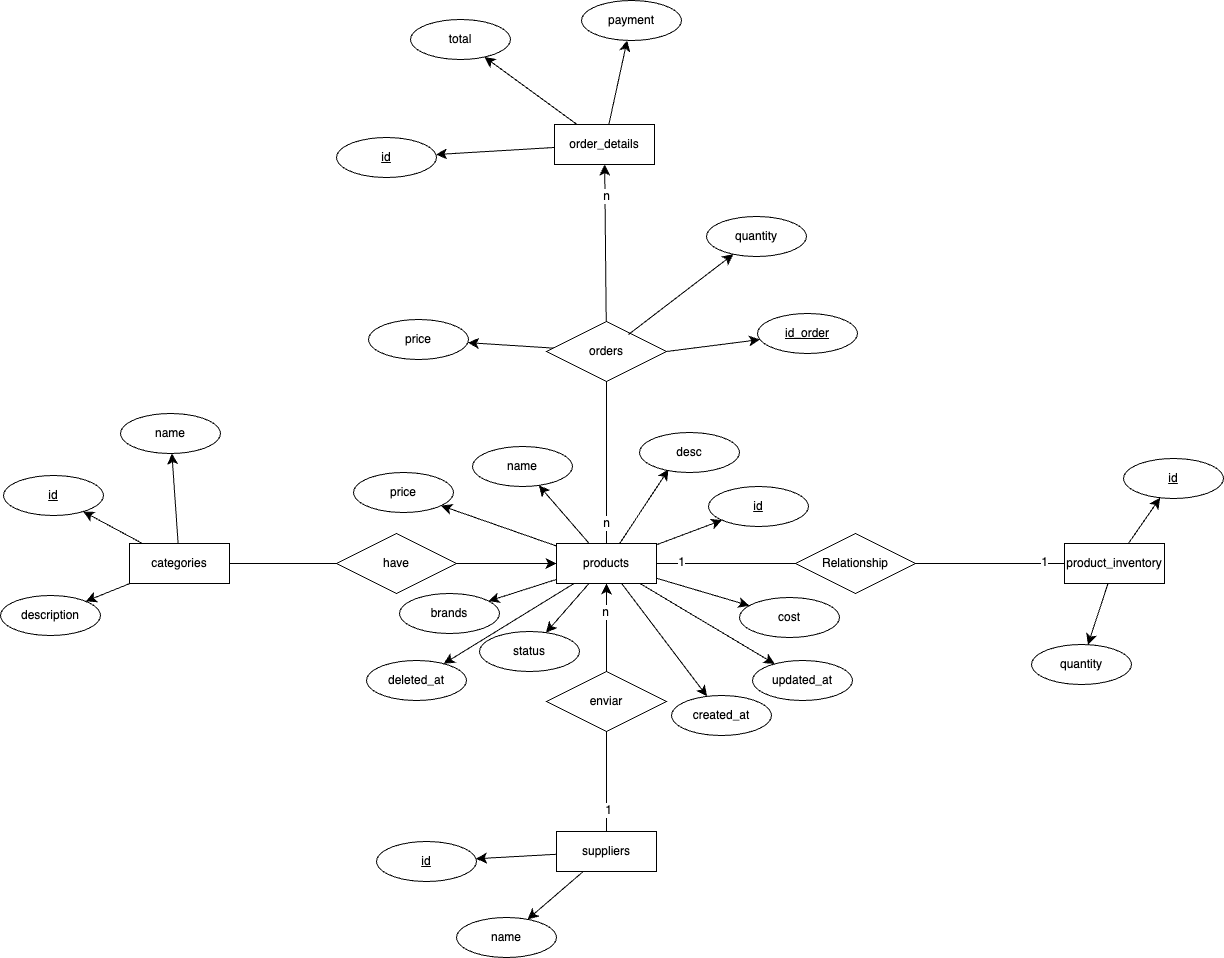

The diagram above was exported from draw.io. Its source (the exported page's mxGraphModel, read from the mxfile embedded in the PNG):
<mxGraphModel dx="2234" dy="1211" grid="0" gridSize="10" guides="1" tooltips="1" connect="1" arrows="1" fold="1" page="0" pageScale="1" pageWidth="850" pageHeight="1100" math="0" shadow="0">
  <root>
    <mxCell id="0" />
    <mxCell id="1" parent="0" />
    <mxCell id="r8yvqdKc0i9A8amMmGF2-26" style="edgeStyle=none;curved=1;rounded=0;orthogonalLoop=1;jettySize=auto;html=1;fontSize=12;startSize=8;endSize=8;" edge="1" parent="1" source="CPERqxWRptRkF0rMg_e9-2" target="r8yvqdKc0i9A8amMmGF2-23">
      <mxGeometry relative="1" as="geometry" />
    </mxCell>
    <mxCell id="r8yvqdKc0i9A8amMmGF2-43" style="edgeStyle=none;curved=1;rounded=0;orthogonalLoop=1;jettySize=auto;html=1;fontSize=12;startSize=8;endSize=8;" edge="1" parent="1" source="CPERqxWRptRkF0rMg_e9-2" target="r8yvqdKc0i9A8amMmGF2-39">
      <mxGeometry relative="1" as="geometry" />
    </mxCell>
    <mxCell id="r8yvqdKc0i9A8amMmGF2-44" style="edgeStyle=none;curved=1;rounded=0;orthogonalLoop=1;jettySize=auto;html=1;fontSize=12;startSize=8;endSize=8;" edge="1" parent="1" source="CPERqxWRptRkF0rMg_e9-2" target="r8yvqdKc0i9A8amMmGF2-38">
      <mxGeometry relative="1" as="geometry" />
    </mxCell>
    <mxCell id="r8yvqdKc0i9A8amMmGF2-45" style="edgeStyle=none;curved=1;rounded=0;orthogonalLoop=1;jettySize=auto;html=1;fontSize=12;startSize=8;endSize=8;" edge="1" parent="1" source="CPERqxWRptRkF0rMg_e9-2" target="r8yvqdKc0i9A8amMmGF2-40">
      <mxGeometry relative="1" as="geometry" />
    </mxCell>
    <mxCell id="r8yvqdKc0i9A8amMmGF2-86" style="edgeStyle=none;curved=1;rounded=0;orthogonalLoop=1;jettySize=auto;html=1;fontSize=12;startSize=8;endSize=8;" edge="1" parent="1" source="CPERqxWRptRkF0rMg_e9-2" target="r8yvqdKc0i9A8amMmGF2-85">
      <mxGeometry relative="1" as="geometry" />
    </mxCell>
    <mxCell id="r8yvqdKc0i9A8amMmGF2-88" style="edgeStyle=none;curved=1;rounded=0;orthogonalLoop=1;jettySize=auto;html=1;fontSize=12;startSize=8;endSize=8;" edge="1" parent="1" source="CPERqxWRptRkF0rMg_e9-2" target="r8yvqdKc0i9A8amMmGF2-87">
      <mxGeometry relative="1" as="geometry" />
    </mxCell>
    <mxCell id="r8yvqdKc0i9A8amMmGF2-92" style="edgeStyle=none;curved=1;rounded=0;orthogonalLoop=1;jettySize=auto;html=1;fontSize=12;startSize=8;endSize=8;" edge="1" parent="1" source="CPERqxWRptRkF0rMg_e9-2" target="r8yvqdKc0i9A8amMmGF2-89">
      <mxGeometry relative="1" as="geometry" />
    </mxCell>
    <mxCell id="r8yvqdKc0i9A8amMmGF2-93" style="edgeStyle=none;curved=1;rounded=0;orthogonalLoop=1;jettySize=auto;html=1;fontSize=12;startSize=8;endSize=8;" edge="1" parent="1" source="CPERqxWRptRkF0rMg_e9-2" target="r8yvqdKc0i9A8amMmGF2-90">
      <mxGeometry relative="1" as="geometry" />
    </mxCell>
    <mxCell id="r8yvqdKc0i9A8amMmGF2-94" style="edgeStyle=none;curved=1;rounded=0;orthogonalLoop=1;jettySize=auto;html=1;fontSize=12;startSize=8;endSize=8;" edge="1" parent="1" source="CPERqxWRptRkF0rMg_e9-2" target="r8yvqdKc0i9A8amMmGF2-91">
      <mxGeometry relative="1" as="geometry" />
    </mxCell>
    <mxCell id="CPERqxWRptRkF0rMg_e9-2" value="products" style="whiteSpace=wrap;html=1;align=center;" parent="1" vertex="1">
      <mxGeometry x="-43" y="217" width="100" height="40" as="geometry" />
    </mxCell>
    <mxCell id="r8yvqdKc0i9A8amMmGF2-29" style="edgeStyle=none;curved=1;rounded=0;orthogonalLoop=1;jettySize=auto;html=1;fontSize=12;startSize=8;endSize=8;" edge="1" parent="1" source="CPERqxWRptRkF0rMg_e9-3" target="r8yvqdKc0i9A8amMmGF2-22">
      <mxGeometry relative="1" as="geometry" />
    </mxCell>
    <mxCell id="r8yvqdKc0i9A8amMmGF2-42" style="edgeStyle=none;curved=1;rounded=0;orthogonalLoop=1;jettySize=auto;html=1;fontSize=12;startSize=8;endSize=8;" edge="1" parent="1" source="CPERqxWRptRkF0rMg_e9-3" target="r8yvqdKc0i9A8amMmGF2-41">
      <mxGeometry relative="1" as="geometry" />
    </mxCell>
    <mxCell id="CPERqxWRptRkF0rMg_e9-3" value="suppliers" style="whiteSpace=wrap;html=1;align=center;" parent="1" vertex="1">
      <mxGeometry x="-43" y="505" width="100" height="40" as="geometry" />
    </mxCell>
    <mxCell id="r8yvqdKc0i9A8amMmGF2-27" style="edgeStyle=none;curved=1;rounded=0;orthogonalLoop=1;jettySize=auto;html=1;fontSize=12;startSize=8;endSize=8;" edge="1" parent="1" source="CPERqxWRptRkF0rMg_e9-4" target="r8yvqdKc0i9A8amMmGF2-24">
      <mxGeometry relative="1" as="geometry" />
    </mxCell>
    <mxCell id="r8yvqdKc0i9A8amMmGF2-48" style="edgeStyle=none;curved=1;rounded=0;orthogonalLoop=1;jettySize=auto;html=1;fontSize=12;startSize=8;endSize=8;" edge="1" parent="1" source="CPERqxWRptRkF0rMg_e9-4" target="r8yvqdKc0i9A8amMmGF2-47">
      <mxGeometry relative="1" as="geometry" />
    </mxCell>
    <mxCell id="CPERqxWRptRkF0rMg_e9-4" value="product_inventory" style="whiteSpace=wrap;html=1;align=center;" parent="1" vertex="1">
      <mxGeometry x="465" y="217" width="100" height="40" as="geometry" />
    </mxCell>
    <mxCell id="r8yvqdKc0i9A8amMmGF2-9" value="" style="edgeStyle=none;curved=1;rounded=0;orthogonalLoop=1;jettySize=auto;html=1;fontSize=12;startSize=8;endSize=8;endArrow=none;endFill=0;" edge="1" parent="1" target="CPERqxWRptRkF0rMg_e9-2">
      <mxGeometry relative="1" as="geometry">
        <mxPoint x="7" y="55" as="sourcePoint" />
      </mxGeometry>
    </mxCell>
    <mxCell id="r8yvqdKc0i9A8amMmGF2-11" value="n" style="edgeLabel;html=1;align=center;verticalAlign=middle;resizable=0;points=[];fontSize=12;" vertex="1" connectable="0" parent="r8yvqdKc0i9A8amMmGF2-9">
      <mxGeometry x="0.7403" y="-1" relative="1" as="geometry">
        <mxPoint as="offset" />
      </mxGeometry>
    </mxCell>
    <mxCell id="r8yvqdKc0i9A8amMmGF2-1" value="" style="edgeStyle=none;curved=1;rounded=0;orthogonalLoop=1;jettySize=auto;html=1;fontSize=12;startSize=8;endSize=8;endArrow=none;endFill=0;" edge="1" parent="1" source="CPERqxWRptRkF0rMg_e9-9" target="CPERqxWRptRkF0rMg_e9-2">
      <mxGeometry relative="1" as="geometry" />
    </mxCell>
    <mxCell id="r8yvqdKc0i9A8amMmGF2-5" value="1" style="edgeLabel;html=1;align=center;verticalAlign=middle;resizable=0;points=[];fontSize=12;" vertex="1" connectable="0" parent="r8yvqdKc0i9A8amMmGF2-1">
      <mxGeometry x="0.6547" y="-2" relative="1" as="geometry">
        <mxPoint as="offset" />
      </mxGeometry>
    </mxCell>
    <mxCell id="r8yvqdKc0i9A8amMmGF2-2" value="" style="edgeStyle=none;curved=1;rounded=0;orthogonalLoop=1;jettySize=auto;html=1;fontSize=12;startSize=8;endSize=8;endArrow=none;endFill=0;" edge="1" parent="1" source="CPERqxWRptRkF0rMg_e9-9" target="CPERqxWRptRkF0rMg_e9-4">
      <mxGeometry relative="1" as="geometry" />
    </mxCell>
    <mxCell id="r8yvqdKc0i9A8amMmGF2-6" value="1" style="edgeLabel;html=1;align=center;verticalAlign=middle;resizable=0;points=[];fontSize=12;" vertex="1" connectable="0" parent="r8yvqdKc0i9A8amMmGF2-2">
      <mxGeometry x="0.7181" y="2" relative="1" as="geometry">
        <mxPoint as="offset" />
      </mxGeometry>
    </mxCell>
    <mxCell id="CPERqxWRptRkF0rMg_e9-9" value="Relationship" style="shape=rhombus;perimeter=rhombusPerimeter;whiteSpace=wrap;html=1;align=center;" parent="1" vertex="1">
      <mxGeometry x="196" y="207" width="120" height="60" as="geometry" />
    </mxCell>
    <mxCell id="r8yvqdKc0i9A8amMmGF2-3" value="" style="edgeStyle=none;curved=1;rounded=0;orthogonalLoop=1;jettySize=auto;html=1;fontSize=12;startSize=8;endSize=8;endArrow=none;endFill=0;" edge="1" parent="1" source="CPERqxWRptRkF0rMg_e9-10" target="CPERqxWRptRkF0rMg_e9-3">
      <mxGeometry relative="1" as="geometry">
        <Array as="points">
          <mxPoint x="7" y="451" />
        </Array>
      </mxGeometry>
    </mxCell>
    <mxCell id="r8yvqdKc0i9A8amMmGF2-7" value="1" style="edgeLabel;html=1;align=center;verticalAlign=middle;resizable=0;points=[];fontSize=12;" vertex="1" connectable="0" parent="r8yvqdKc0i9A8amMmGF2-3">
      <mxGeometry x="0.56" y="1" relative="1" as="geometry">
        <mxPoint as="offset" />
      </mxGeometry>
    </mxCell>
    <mxCell id="r8yvqdKc0i9A8amMmGF2-4" value="" style="edgeStyle=none;curved=1;rounded=0;orthogonalLoop=1;jettySize=auto;html=1;fontSize=12;startSize=8;endSize=8;" edge="1" parent="1" source="CPERqxWRptRkF0rMg_e9-10" target="CPERqxWRptRkF0rMg_e9-2">
      <mxGeometry relative="1" as="geometry" />
    </mxCell>
    <mxCell id="r8yvqdKc0i9A8amMmGF2-8" value="n" style="edgeLabel;html=1;align=center;verticalAlign=middle;resizable=0;points=[];fontSize=12;" vertex="1" connectable="0" parent="r8yvqdKc0i9A8amMmGF2-4">
      <mxGeometry x="0.3636" y="-1" relative="1" as="geometry">
        <mxPoint x="-3" as="offset" />
      </mxGeometry>
    </mxCell>
    <mxCell id="CPERqxWRptRkF0rMg_e9-10" value="enviar" style="shape=rhombus;perimeter=rhombusPerimeter;whiteSpace=wrap;html=1;align=center;" parent="1" vertex="1">
      <mxGeometry x="-53" y="345" width="120" height="60" as="geometry" />
    </mxCell>
    <mxCell id="r8yvqdKc0i9A8amMmGF2-25" style="edgeStyle=none;curved=1;rounded=0;orthogonalLoop=1;jettySize=auto;html=1;fontSize=12;startSize=8;endSize=8;" edge="1" parent="1" source="r8yvqdKc0i9A8amMmGF2-12" target="r8yvqdKc0i9A8amMmGF2-20">
      <mxGeometry relative="1" as="geometry" />
    </mxCell>
    <mxCell id="r8yvqdKc0i9A8amMmGF2-32" style="edgeStyle=none;curved=1;rounded=0;orthogonalLoop=1;jettySize=auto;html=1;fontSize=12;startSize=8;endSize=8;" edge="1" parent="1" source="r8yvqdKc0i9A8amMmGF2-12" target="r8yvqdKc0i9A8amMmGF2-31">
      <mxGeometry relative="1" as="geometry" />
    </mxCell>
    <mxCell id="r8yvqdKc0i9A8amMmGF2-34" style="edgeStyle=none;curved=1;rounded=0;orthogonalLoop=1;jettySize=auto;html=1;fontSize=12;startSize=8;endSize=8;" edge="1" parent="1" source="r8yvqdKc0i9A8amMmGF2-12" target="r8yvqdKc0i9A8amMmGF2-33">
      <mxGeometry relative="1" as="geometry" />
    </mxCell>
    <mxCell id="r8yvqdKc0i9A8amMmGF2-12" value="categories" style="whiteSpace=wrap;html=1;align=center;" vertex="1" parent="1">
      <mxGeometry x="-470" y="217" width="100" height="40" as="geometry" />
    </mxCell>
    <mxCell id="r8yvqdKc0i9A8amMmGF2-14" value="" style="edgeStyle=none;curved=1;rounded=0;orthogonalLoop=1;jettySize=auto;html=1;fontSize=12;startSize=8;endSize=8;" edge="1" parent="1" source="r8yvqdKc0i9A8amMmGF2-13" target="CPERqxWRptRkF0rMg_e9-2">
      <mxGeometry relative="1" as="geometry" />
    </mxCell>
    <mxCell id="r8yvqdKc0i9A8amMmGF2-15" value="" style="edgeStyle=none;curved=1;rounded=0;orthogonalLoop=1;jettySize=auto;html=1;fontSize=12;startSize=8;endSize=8;endArrow=none;endFill=0;" edge="1" parent="1" source="r8yvqdKc0i9A8amMmGF2-13" target="r8yvqdKc0i9A8amMmGF2-12">
      <mxGeometry relative="1" as="geometry" />
    </mxCell>
    <mxCell id="r8yvqdKc0i9A8amMmGF2-13" value="have" style="shape=rhombus;perimeter=rhombusPerimeter;whiteSpace=wrap;html=1;align=center;" vertex="1" parent="1">
      <mxGeometry x="-263" y="207" width="120" height="60" as="geometry" />
    </mxCell>
    <mxCell id="r8yvqdKc0i9A8amMmGF2-20" value="id" style="ellipse;whiteSpace=wrap;html=1;align=center;fontStyle=4;" vertex="1" parent="1">
      <mxGeometry x="-596" y="149" width="100" height="40" as="geometry" />
    </mxCell>
    <mxCell id="r8yvqdKc0i9A8amMmGF2-22" value="id" style="ellipse;whiteSpace=wrap;html=1;align=center;fontStyle=4;" vertex="1" parent="1">
      <mxGeometry x="-223" y="515" width="100" height="40" as="geometry" />
    </mxCell>
    <mxCell id="r8yvqdKc0i9A8amMmGF2-23" value="id" style="ellipse;whiteSpace=wrap;html=1;align=center;fontStyle=4;" vertex="1" parent="1">
      <mxGeometry x="109" y="160" width="100" height="40" as="geometry" />
    </mxCell>
    <mxCell id="r8yvqdKc0i9A8amMmGF2-24" value="id" style="ellipse;whiteSpace=wrap;html=1;align=center;fontStyle=4;" vertex="1" parent="1">
      <mxGeometry x="524" y="132" width="100" height="40" as="geometry" />
    </mxCell>
    <mxCell id="r8yvqdKc0i9A8amMmGF2-31" value="name" style="ellipse;whiteSpace=wrap;html=1;align=center;" vertex="1" parent="1">
      <mxGeometry x="-479" y="87" width="100" height="40" as="geometry" />
    </mxCell>
    <mxCell id="r8yvqdKc0i9A8amMmGF2-33" value="description" style="ellipse;whiteSpace=wrap;html=1;align=center;" vertex="1" parent="1">
      <mxGeometry x="-599" y="269" width="100" height="40" as="geometry" />
    </mxCell>
    <mxCell id="r8yvqdKc0i9A8amMmGF2-38" value="name" style="ellipse;whiteSpace=wrap;html=1;align=center;" vertex="1" parent="1">
      <mxGeometry x="-127" y="120" width="100" height="40" as="geometry" />
    </mxCell>
    <mxCell id="r8yvqdKc0i9A8amMmGF2-39" value="price" style="ellipse;whiteSpace=wrap;html=1;align=center;" vertex="1" parent="1">
      <mxGeometry x="-246" y="146" width="100" height="40" as="geometry" />
    </mxCell>
    <mxCell id="r8yvqdKc0i9A8amMmGF2-40" value="cost" style="ellipse;whiteSpace=wrap;html=1;align=center;" vertex="1" parent="1">
      <mxGeometry x="140" y="271" width="100" height="40" as="geometry" />
    </mxCell>
    <mxCell id="r8yvqdKc0i9A8amMmGF2-41" value="name" style="ellipse;whiteSpace=wrap;html=1;align=center;" vertex="1" parent="1">
      <mxGeometry x="-143" y="591" width="100" height="40" as="geometry" />
    </mxCell>
    <mxCell id="r8yvqdKc0i9A8amMmGF2-47" value="quantity" style="ellipse;whiteSpace=wrap;html=1;align=center;" vertex="1" parent="1">
      <mxGeometry x="432" y="318" width="100" height="40" as="geometry" />
    </mxCell>
    <mxCell id="r8yvqdKc0i9A8amMmGF2-50" value="desc" style="ellipse;whiteSpace=wrap;html=1;align=center;" vertex="1" parent="1">
      <mxGeometry x="40" y="106" width="100" height="40" as="geometry" />
    </mxCell>
    <mxCell id="r8yvqdKc0i9A8amMmGF2-51" style="edgeStyle=none;curved=1;rounded=0;orthogonalLoop=1;jettySize=auto;html=1;entryX=0.29;entryY=0.925;entryDx=0;entryDy=0;entryPerimeter=0;fontSize=12;startSize=8;endSize=8;" edge="1" parent="1" source="CPERqxWRptRkF0rMg_e9-2" target="r8yvqdKc0i9A8amMmGF2-50">
      <mxGeometry relative="1" as="geometry" />
    </mxCell>
    <mxCell id="r8yvqdKc0i9A8amMmGF2-69" style="edgeStyle=none;curved=1;rounded=0;orthogonalLoop=1;jettySize=auto;html=1;fontSize=12;startSize=8;endSize=8;" edge="1" parent="1" source="r8yvqdKc0i9A8amMmGF2-83" target="r8yvqdKc0i9A8amMmGF2-74">
      <mxGeometry relative="1" as="geometry">
        <mxPoint x="-47" y="-191.73913043478262" as="sourcePoint" />
      </mxGeometry>
    </mxCell>
    <mxCell id="r8yvqdKc0i9A8amMmGF2-70" value="" style="edgeStyle=none;curved=1;rounded=0;orthogonalLoop=1;jettySize=auto;html=1;fontSize=12;startSize=8;endSize=8;" edge="1" parent="1" source="r8yvqdKc0i9A8amMmGF2-73" target="r8yvqdKc0i9A8amMmGF2-83">
      <mxGeometry relative="1" as="geometry">
        <mxPoint x="3.390243902439124" y="-160" as="targetPoint" />
      </mxGeometry>
    </mxCell>
    <mxCell id="r8yvqdKc0i9A8amMmGF2-71" value="n" style="edgeLabel;html=1;align=center;verticalAlign=middle;resizable=0;points=[];fontSize=12;" vertex="1" connectable="0" parent="r8yvqdKc0i9A8amMmGF2-70">
      <mxGeometry x="0.6086" y="-1" relative="1" as="geometry">
        <mxPoint as="offset" />
      </mxGeometry>
    </mxCell>
    <mxCell id="r8yvqdKc0i9A8amMmGF2-72" style="edgeStyle=none;curved=1;rounded=0;orthogonalLoop=1;jettySize=auto;html=1;exitX=1;exitY=0.5;exitDx=0;exitDy=0;fontSize=12;startSize=8;endSize=8;" edge="1" parent="1" source="r8yvqdKc0i9A8amMmGF2-73" target="r8yvqdKc0i9A8amMmGF2-80">
      <mxGeometry relative="1" as="geometry" />
    </mxCell>
    <mxCell id="r8yvqdKc0i9A8amMmGF2-73" value="orders" style="shape=rhombus;perimeter=rhombusPerimeter;whiteSpace=wrap;html=1;align=center;" vertex="1" parent="1">
      <mxGeometry x="-53" y="-5" width="120" height="60" as="geometry" />
    </mxCell>
    <mxCell id="r8yvqdKc0i9A8amMmGF2-74" value="id" style="ellipse;whiteSpace=wrap;html=1;align=center;fontStyle=4;" vertex="1" parent="1">
      <mxGeometry x="-263" y="-189" width="100" height="40" as="geometry" />
    </mxCell>
    <mxCell id="r8yvqdKc0i9A8amMmGF2-75" style="edgeStyle=none;curved=1;rounded=0;orthogonalLoop=1;jettySize=auto;html=1;fontSize=12;startSize=8;endSize=8;exitX=0.683;exitY=0.217;exitDx=0;exitDy=0;exitPerimeter=0;" edge="1" parent="1" source="r8yvqdKc0i9A8amMmGF2-73" target="r8yvqdKc0i9A8amMmGF2-78">
      <mxGeometry relative="1" as="geometry" />
    </mxCell>
    <mxCell id="r8yvqdKc0i9A8amMmGF2-76" style="edgeStyle=none;curved=1;rounded=0;orthogonalLoop=1;jettySize=auto;html=1;fontSize=12;startSize=8;endSize=8;" edge="1" parent="1" source="r8yvqdKc0i9A8amMmGF2-73" target="r8yvqdKc0i9A8amMmGF2-79">
      <mxGeometry relative="1" as="geometry">
        <mxPoint x="-22" y="-150" as="sourcePoint" />
      </mxGeometry>
    </mxCell>
    <mxCell id="r8yvqdKc0i9A8amMmGF2-77" style="edgeStyle=none;curved=1;rounded=0;orthogonalLoop=1;jettySize=auto;html=1;fontSize=12;startSize=8;endSize=8;" edge="1" parent="1" source="r8yvqdKc0i9A8amMmGF2-83" target="r8yvqdKc0i9A8amMmGF2-81">
      <mxGeometry relative="1" as="geometry">
        <mxPoint x="-10.445378151260684" y="-200" as="sourcePoint" />
      </mxGeometry>
    </mxCell>
    <mxCell id="r8yvqdKc0i9A8amMmGF2-78" value="quantity" style="ellipse;whiteSpace=wrap;html=1;align=center;" vertex="1" parent="1">
      <mxGeometry x="107" y="-110" width="100" height="40" as="geometry" />
    </mxCell>
    <mxCell id="r8yvqdKc0i9A8amMmGF2-79" value="price" style="ellipse;whiteSpace=wrap;html=1;align=center;" vertex="1" parent="1">
      <mxGeometry x="-231" y="-7" width="100" height="40" as="geometry" />
    </mxCell>
    <mxCell id="r8yvqdKc0i9A8amMmGF2-80" value="id_order" style="ellipse;whiteSpace=wrap;html=1;align=center;fontStyle=4;" vertex="1" parent="1">
      <mxGeometry x="158" y="-13" width="100" height="40" as="geometry" />
    </mxCell>
    <mxCell id="r8yvqdKc0i9A8amMmGF2-81" value="total" style="ellipse;whiteSpace=wrap;html=1;align=center;" vertex="1" parent="1">
      <mxGeometry x="-189" y="-307" width="100" height="40" as="geometry" />
    </mxCell>
    <mxCell id="r8yvqdKc0i9A8amMmGF2-82" style="edgeStyle=none;curved=1;rounded=0;orthogonalLoop=1;jettySize=auto;html=1;fontSize=12;startSize=8;endSize=8;" edge="1" parent="1" source="r8yvqdKc0i9A8amMmGF2-83" target="r8yvqdKc0i9A8amMmGF2-84">
      <mxGeometry relative="1" as="geometry" />
    </mxCell>
    <mxCell id="r8yvqdKc0i9A8amMmGF2-83" value="order_details" style="whiteSpace=wrap;html=1;align=center;" vertex="1" parent="1">
      <mxGeometry x="-45" y="-202" width="100" height="40" as="geometry" />
    </mxCell>
    <mxCell id="r8yvqdKc0i9A8amMmGF2-84" value="payment" style="ellipse;whiteSpace=wrap;html=1;align=center;" vertex="1" parent="1">
      <mxGeometry x="-18" y="-326" width="100" height="40" as="geometry" />
    </mxCell>
    <mxCell id="r8yvqdKc0i9A8amMmGF2-85" value="brands" style="ellipse;whiteSpace=wrap;html=1;align=center;" vertex="1" parent="1">
      <mxGeometry x="-200" y="267" width="100" height="40" as="geometry" />
    </mxCell>
    <mxCell id="r8yvqdKc0i9A8amMmGF2-87" value="status" style="ellipse;whiteSpace=wrap;html=1;align=center;" vertex="1" parent="1">
      <mxGeometry x="-120" y="305" width="100" height="40" as="geometry" />
    </mxCell>
    <mxCell id="r8yvqdKc0i9A8amMmGF2-89" value="deleted_at&lt;span style=&quot;color: rgba(0, 0, 0, 0); font-family: monospace; font-size: 0px; text-align: start; text-wrap: nowrap;&quot;&gt;%3CmxGraphModel%3E%3Croot%3E%3CmxCell%20id%3D%220%22%2F%3E%3CmxCell%20id%3D%221%22%20parent%3D%220%22%2F%3E%3CmxCell%20id%3D%222%22%20value%3D%22cost%22%20style%3D%22ellipse%3BwhiteSpace%3Dwrap%3Bhtml%3D1%3Balign%3Dcenter%3B%22%20vertex%3D%221%22%20parent%3D%221%22%3E%3CmxGeometry%20x%3D%2288%22%20y%3D%22295%22%20width%3D%22100%22%20height%3D%2240%22%20as%3D%22geometry%22%2F%3E%3C%2FmxCell%3E%3C%2Froot%3E%3C%2FmxGraphModel%3E&lt;/span&gt;" style="ellipse;whiteSpace=wrap;html=1;align=center;" vertex="1" parent="1">
      <mxGeometry x="-233" y="334" width="100" height="40" as="geometry" />
    </mxCell>
    <mxCell id="r8yvqdKc0i9A8amMmGF2-90" value="created_at" style="ellipse;whiteSpace=wrap;html=1;align=center;" vertex="1" parent="1">
      <mxGeometry x="72" y="369" width="100" height="40" as="geometry" />
    </mxCell>
    <mxCell id="r8yvqdKc0i9A8amMmGF2-91" value="updated_at" style="ellipse;whiteSpace=wrap;html=1;align=center;" vertex="1" parent="1">
      <mxGeometry x="153" y="334" width="100" height="40" as="geometry" />
    </mxCell>
  </root>
</mxGraphModel>